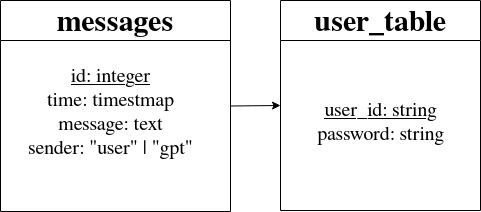

The diagram above was exported from draw.io. Its source (the exported page's mxGraphModel, read from the mxfile embedded in the PNG):
<mxGraphModel dx="1434" dy="795" grid="1" gridSize="10" guides="1" tooltips="1" connect="1" arrows="1" fold="1" page="1" pageScale="1" pageWidth="850" pageHeight="1100" math="0" shadow="0">
  <root>
    <mxCell id="0" />
    <mxCell id="1" parent="0" />
    <mxCell id="OTENvX_i8x2TZI0q0Bl1-1" value="&lt;font style=&quot;font-size: 30px;&quot;&gt;messages&lt;/font&gt;" style="swimlane;whiteSpace=wrap;html=1;startSize=40;" parent="1" vertex="1">
      <mxGeometry x="80" y="40" width="230" height="211" as="geometry" />
    </mxCell>
    <mxCell id="OTENvX_i8x2TZI0q0Bl1-7" value="&lt;div&gt;&lt;font style=&quot;font-size: 20px;&quot;&gt;&lt;u&gt;id: integer&lt;br&gt;&lt;/u&gt;&lt;/font&gt;&lt;/div&gt;&lt;div&gt;&lt;font style=&quot;font-size: 20px;&quot;&gt;time: timestmap&lt;br&gt;&lt;/font&gt;&lt;/div&gt;&lt;div&gt;&lt;font style=&quot;font-size: 20px;&quot;&gt;message: text&lt;br&gt;&lt;/font&gt;&lt;/div&gt;&lt;div&gt;&lt;font style=&quot;font-size: 20px;&quot;&gt;sender: &quot;user&quot; | &quot;gpt&quot;&lt;br&gt;&lt;/font&gt;&lt;/div&gt;" style="text;html=1;align=center;verticalAlign=middle;resizable=0;points=[];autosize=1;strokeColor=none;fillColor=none;" parent="OTENvX_i8x2TZI0q0Bl1-1" vertex="1">
      <mxGeometry x="15" y="55" width="190" height="110" as="geometry" />
    </mxCell>
    <mxCell id="OTENvX_i8x2TZI0q0Bl1-8" value="&lt;font style=&quot;font-size: 30px;&quot;&gt;user_table&lt;/font&gt;" style="swimlane;whiteSpace=wrap;html=1;startSize=40;" parent="1" vertex="1">
      <mxGeometry x="360" y="40" width="200" height="210" as="geometry" />
    </mxCell>
    <mxCell id="OTENvX_i8x2TZI0q0Bl1-10" value="&lt;div&gt;&lt;font style=&quot;font-size: 20px;&quot;&gt;&lt;u&gt;user_id: string&lt;br&gt;&lt;/u&gt;&lt;/font&gt;&lt;/div&gt;&lt;div&gt;&lt;font style=&quot;font-size: 20px;&quot;&gt;password: string&lt;br&gt;&lt;/font&gt;&lt;/div&gt;" style="text;html=1;align=center;verticalAlign=middle;resizable=0;points=[];autosize=1;strokeColor=none;fillColor=none;" parent="OTENvX_i8x2TZI0q0Bl1-8" vertex="1">
      <mxGeometry x="25" y="90" width="150" height="60" as="geometry" />
    </mxCell>
    <mxCell id="IdfRMRIABUF6YG_oJcgW-6" value="" style="endArrow=classic;html=1;rounded=0;entryX=0;entryY=0.5;entryDx=0;entryDy=0;exitX=1;exitY=0.5;exitDx=0;exitDy=0;" parent="1" source="OTENvX_i8x2TZI0q0Bl1-1" target="OTENvX_i8x2TZI0q0Bl1-8" edge="1">
      <mxGeometry width="50" height="50" relative="1" as="geometry">
        <mxPoint x="290" y="160" as="sourcePoint" />
        <mxPoint x="450" y="330" as="targetPoint" />
      </mxGeometry>
    </mxCell>
  </root>
</mxGraphModel>